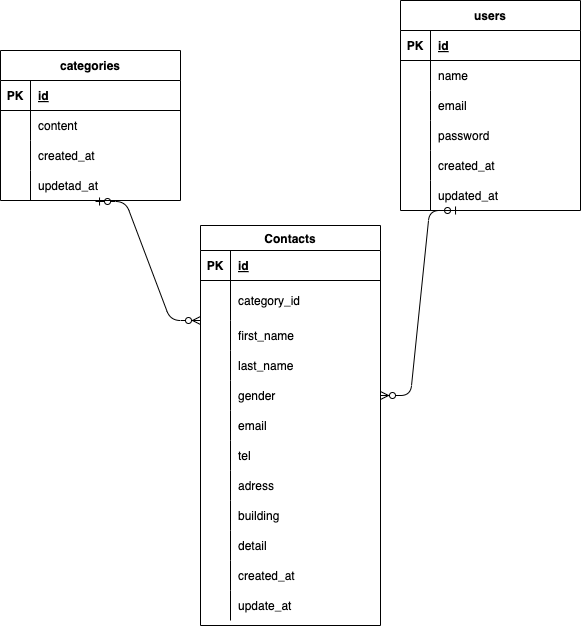

The diagram above was exported from draw.io. Its source (the exported page's mxGraphModel, read from the mxfile embedded in the PNG):
<mxGraphModel dx="736" dy="391" grid="1" gridSize="10" guides="1" tooltips="1" connect="1" arrows="1" fold="1" page="1" pageScale="1" pageWidth="827" pageHeight="1169" math="0" shadow="0">
  <root>
    <mxCell id="0" />
    <mxCell id="1" parent="0" />
    <mxCell id="15" value="Contacts" style="shape=table;startSize=25;container=1;collapsible=1;childLayout=tableLayout;fixedRows=1;rowLines=0;fontStyle=1;align=center;resizeLast=1;" parent="1" vertex="1">
      <mxGeometry x="340" y="385" width="180" height="400" as="geometry" />
    </mxCell>
    <mxCell id="16" value="" style="shape=tableRow;horizontal=0;startSize=0;swimlaneHead=0;swimlaneBody=0;fillColor=none;collapsible=0;dropTarget=0;points=[[0,0.5],[1,0.5]];portConstraint=eastwest;top=0;left=0;right=0;bottom=1;" parent="15" vertex="1">
      <mxGeometry y="25" width="180" height="30" as="geometry" />
    </mxCell>
    <mxCell id="17" value="PK" style="shape=partialRectangle;connectable=0;fillColor=none;top=0;left=0;bottom=0;right=0;fontStyle=1;overflow=hidden;" parent="16" vertex="1">
      <mxGeometry width="30" height="30" as="geometry">
        <mxRectangle width="30" height="30" as="alternateBounds" />
      </mxGeometry>
    </mxCell>
    <mxCell id="18" value="id" style="shape=partialRectangle;connectable=0;fillColor=none;top=0;left=0;bottom=0;right=0;align=left;spacingLeft=6;fontStyle=5;overflow=hidden;" parent="16" vertex="1">
      <mxGeometry x="30" width="150" height="30" as="geometry">
        <mxRectangle width="150" height="30" as="alternateBounds" />
      </mxGeometry>
    </mxCell>
    <mxCell id="19" value="" style="shape=tableRow;horizontal=0;startSize=0;swimlaneHead=0;swimlaneBody=0;fillColor=none;collapsible=0;dropTarget=0;points=[[0,0.5],[1,0.5]];portConstraint=eastwest;top=0;left=0;right=0;bottom=0;" parent="15" vertex="1">
      <mxGeometry y="55" width="180" height="40" as="geometry" />
    </mxCell>
    <mxCell id="20" value="" style="shape=partialRectangle;connectable=0;fillColor=none;top=0;left=0;bottom=0;right=0;editable=1;overflow=hidden;" parent="19" vertex="1">
      <mxGeometry width="30" height="40" as="geometry">
        <mxRectangle width="30" height="40" as="alternateBounds" />
      </mxGeometry>
    </mxCell>
    <mxCell id="21" value="category_id" style="shape=partialRectangle;connectable=0;fillColor=none;top=0;left=0;bottom=0;right=0;align=left;spacingLeft=6;overflow=hidden;" parent="19" vertex="1">
      <mxGeometry x="30" width="150" height="40" as="geometry">
        <mxRectangle width="150" height="40" as="alternateBounds" />
      </mxGeometry>
    </mxCell>
    <mxCell id="22" value="" style="shape=tableRow;horizontal=0;startSize=0;swimlaneHead=0;swimlaneBody=0;fillColor=none;collapsible=0;dropTarget=0;points=[[0,0.5],[1,0.5]];portConstraint=eastwest;top=0;left=0;right=0;bottom=0;" parent="15" vertex="1">
      <mxGeometry y="95" width="180" height="30" as="geometry" />
    </mxCell>
    <mxCell id="23" value="" style="shape=partialRectangle;connectable=0;fillColor=none;top=0;left=0;bottom=0;right=0;editable=1;overflow=hidden;" parent="22" vertex="1">
      <mxGeometry width="30" height="30" as="geometry">
        <mxRectangle width="30" height="30" as="alternateBounds" />
      </mxGeometry>
    </mxCell>
    <mxCell id="24" value="first_name" style="shape=partialRectangle;connectable=0;fillColor=none;top=0;left=0;bottom=0;right=0;align=left;spacingLeft=6;overflow=hidden;" parent="22" vertex="1">
      <mxGeometry x="30" width="150" height="30" as="geometry">
        <mxRectangle width="150" height="30" as="alternateBounds" />
      </mxGeometry>
    </mxCell>
    <mxCell id="25" value="" style="shape=tableRow;horizontal=0;startSize=0;swimlaneHead=0;swimlaneBody=0;fillColor=none;collapsible=0;dropTarget=0;points=[[0,0.5],[1,0.5]];portConstraint=eastwest;top=0;left=0;right=0;bottom=0;" parent="15" vertex="1">
      <mxGeometry y="125" width="180" height="30" as="geometry" />
    </mxCell>
    <mxCell id="26" value="" style="shape=partialRectangle;connectable=0;fillColor=none;top=0;left=0;bottom=0;right=0;editable=1;overflow=hidden;" parent="25" vertex="1">
      <mxGeometry width="30" height="30" as="geometry">
        <mxRectangle width="30" height="30" as="alternateBounds" />
      </mxGeometry>
    </mxCell>
    <mxCell id="27" value="last_name" style="shape=partialRectangle;connectable=0;fillColor=none;top=0;left=0;bottom=0;right=0;align=left;spacingLeft=6;overflow=hidden;" parent="25" vertex="1">
      <mxGeometry x="30" width="150" height="30" as="geometry">
        <mxRectangle width="150" height="30" as="alternateBounds" />
      </mxGeometry>
    </mxCell>
    <mxCell id="74" style="shape=tableRow;horizontal=0;startSize=0;swimlaneHead=0;swimlaneBody=0;fillColor=none;collapsible=0;dropTarget=0;points=[[0,0.5],[1,0.5]];portConstraint=eastwest;top=0;left=0;right=0;bottom=0;" parent="15" vertex="1">
      <mxGeometry y="155" width="180" height="30" as="geometry" />
    </mxCell>
    <mxCell id="75" style="shape=partialRectangle;connectable=0;fillColor=none;top=0;left=0;bottom=0;right=0;editable=1;overflow=hidden;" parent="74" vertex="1">
      <mxGeometry width="30" height="30" as="geometry">
        <mxRectangle width="30" height="30" as="alternateBounds" />
      </mxGeometry>
    </mxCell>
    <mxCell id="76" value="gender" style="shape=partialRectangle;connectable=0;fillColor=none;top=0;left=0;bottom=0;right=0;align=left;spacingLeft=6;overflow=hidden;" parent="74" vertex="1">
      <mxGeometry x="30" width="150" height="30" as="geometry">
        <mxRectangle width="150" height="30" as="alternateBounds" />
      </mxGeometry>
    </mxCell>
    <mxCell id="71" style="shape=tableRow;horizontal=0;startSize=0;swimlaneHead=0;swimlaneBody=0;fillColor=none;collapsible=0;dropTarget=0;points=[[0,0.5],[1,0.5]];portConstraint=eastwest;top=0;left=0;right=0;bottom=0;" parent="15" vertex="1">
      <mxGeometry y="185" width="180" height="30" as="geometry" />
    </mxCell>
    <mxCell id="72" style="shape=partialRectangle;connectable=0;fillColor=none;top=0;left=0;bottom=0;right=0;editable=1;overflow=hidden;" parent="71" vertex="1">
      <mxGeometry width="30" height="30" as="geometry">
        <mxRectangle width="30" height="30" as="alternateBounds" />
      </mxGeometry>
    </mxCell>
    <mxCell id="73" value="email" style="shape=partialRectangle;connectable=0;fillColor=none;top=0;left=0;bottom=0;right=0;align=left;spacingLeft=6;overflow=hidden;" parent="71" vertex="1">
      <mxGeometry x="30" width="150" height="30" as="geometry">
        <mxRectangle width="150" height="30" as="alternateBounds" />
      </mxGeometry>
    </mxCell>
    <mxCell id="68" style="shape=tableRow;horizontal=0;startSize=0;swimlaneHead=0;swimlaneBody=0;fillColor=none;collapsible=0;dropTarget=0;points=[[0,0.5],[1,0.5]];portConstraint=eastwest;top=0;left=0;right=0;bottom=0;" parent="15" vertex="1">
      <mxGeometry y="215" width="180" height="30" as="geometry" />
    </mxCell>
    <mxCell id="69" style="shape=partialRectangle;connectable=0;fillColor=none;top=0;left=0;bottom=0;right=0;editable=1;overflow=hidden;" parent="68" vertex="1">
      <mxGeometry width="30" height="30" as="geometry">
        <mxRectangle width="30" height="30" as="alternateBounds" />
      </mxGeometry>
    </mxCell>
    <mxCell id="70" value="tel" style="shape=partialRectangle;connectable=0;fillColor=none;top=0;left=0;bottom=0;right=0;align=left;spacingLeft=6;overflow=hidden;" parent="68" vertex="1">
      <mxGeometry x="30" width="150" height="30" as="geometry">
        <mxRectangle width="150" height="30" as="alternateBounds" />
      </mxGeometry>
    </mxCell>
    <mxCell id="65" style="shape=tableRow;horizontal=0;startSize=0;swimlaneHead=0;swimlaneBody=0;fillColor=none;collapsible=0;dropTarget=0;points=[[0,0.5],[1,0.5]];portConstraint=eastwest;top=0;left=0;right=0;bottom=0;" parent="15" vertex="1">
      <mxGeometry y="245" width="180" height="30" as="geometry" />
    </mxCell>
    <mxCell id="66" style="shape=partialRectangle;connectable=0;fillColor=none;top=0;left=0;bottom=0;right=0;editable=1;overflow=hidden;" parent="65" vertex="1">
      <mxGeometry width="30" height="30" as="geometry">
        <mxRectangle width="30" height="30" as="alternateBounds" />
      </mxGeometry>
    </mxCell>
    <mxCell id="67" value="adress" style="shape=partialRectangle;connectable=0;fillColor=none;top=0;left=0;bottom=0;right=0;align=left;spacingLeft=6;overflow=hidden;" parent="65" vertex="1">
      <mxGeometry x="30" width="150" height="30" as="geometry">
        <mxRectangle width="150" height="30" as="alternateBounds" />
      </mxGeometry>
    </mxCell>
    <mxCell id="62" style="shape=tableRow;horizontal=0;startSize=0;swimlaneHead=0;swimlaneBody=0;fillColor=none;collapsible=0;dropTarget=0;points=[[0,0.5],[1,0.5]];portConstraint=eastwest;top=0;left=0;right=0;bottom=0;" parent="15" vertex="1">
      <mxGeometry y="275" width="180" height="30" as="geometry" />
    </mxCell>
    <mxCell id="63" style="shape=partialRectangle;connectable=0;fillColor=none;top=0;left=0;bottom=0;right=0;editable=1;overflow=hidden;" parent="62" vertex="1">
      <mxGeometry width="30" height="30" as="geometry">
        <mxRectangle width="30" height="30" as="alternateBounds" />
      </mxGeometry>
    </mxCell>
    <mxCell id="64" value="building" style="shape=partialRectangle;connectable=0;fillColor=none;top=0;left=0;bottom=0;right=0;align=left;spacingLeft=6;overflow=hidden;" parent="62" vertex="1">
      <mxGeometry x="30" width="150" height="30" as="geometry">
        <mxRectangle width="150" height="30" as="alternateBounds" />
      </mxGeometry>
    </mxCell>
    <mxCell id="59" style="shape=tableRow;horizontal=0;startSize=0;swimlaneHead=0;swimlaneBody=0;fillColor=none;collapsible=0;dropTarget=0;points=[[0,0.5],[1,0.5]];portConstraint=eastwest;top=0;left=0;right=0;bottom=0;" parent="15" vertex="1">
      <mxGeometry y="305" width="180" height="30" as="geometry" />
    </mxCell>
    <mxCell id="60" style="shape=partialRectangle;connectable=0;fillColor=none;top=0;left=0;bottom=0;right=0;editable=1;overflow=hidden;" parent="59" vertex="1">
      <mxGeometry width="30" height="30" as="geometry">
        <mxRectangle width="30" height="30" as="alternateBounds" />
      </mxGeometry>
    </mxCell>
    <mxCell id="61" value="detail" style="shape=partialRectangle;connectable=0;fillColor=none;top=0;left=0;bottom=0;right=0;align=left;spacingLeft=6;overflow=hidden;" parent="59" vertex="1">
      <mxGeometry x="30" width="150" height="30" as="geometry">
        <mxRectangle width="150" height="30" as="alternateBounds" />
      </mxGeometry>
    </mxCell>
    <mxCell id="56" style="shape=tableRow;horizontal=0;startSize=0;swimlaneHead=0;swimlaneBody=0;fillColor=none;collapsible=0;dropTarget=0;points=[[0,0.5],[1,0.5]];portConstraint=eastwest;top=0;left=0;right=0;bottom=0;" parent="15" vertex="1">
      <mxGeometry y="335" width="180" height="30" as="geometry" />
    </mxCell>
    <mxCell id="57" style="shape=partialRectangle;connectable=0;fillColor=none;top=0;left=0;bottom=0;right=0;editable=1;overflow=hidden;" parent="56" vertex="1">
      <mxGeometry width="30" height="30" as="geometry">
        <mxRectangle width="30" height="30" as="alternateBounds" />
      </mxGeometry>
    </mxCell>
    <mxCell id="58" value="created_at" style="shape=partialRectangle;connectable=0;fillColor=none;top=0;left=0;bottom=0;right=0;align=left;spacingLeft=6;overflow=hidden;" parent="56" vertex="1">
      <mxGeometry x="30" width="150" height="30" as="geometry">
        <mxRectangle width="150" height="30" as="alternateBounds" />
      </mxGeometry>
    </mxCell>
    <mxCell id="53" style="shape=tableRow;horizontal=0;startSize=0;swimlaneHead=0;swimlaneBody=0;fillColor=none;collapsible=0;dropTarget=0;points=[[0,0.5],[1,0.5]];portConstraint=eastwest;top=0;left=0;right=0;bottom=0;" parent="15" vertex="1">
      <mxGeometry y="365" width="180" height="30" as="geometry" />
    </mxCell>
    <mxCell id="54" style="shape=partialRectangle;connectable=0;fillColor=none;top=0;left=0;bottom=0;right=0;editable=1;overflow=hidden;" parent="53" vertex="1">
      <mxGeometry width="30" height="30" as="geometry">
        <mxRectangle width="30" height="30" as="alternateBounds" />
      </mxGeometry>
    </mxCell>
    <mxCell id="55" value="update_at" style="shape=partialRectangle;connectable=0;fillColor=none;top=0;left=0;bottom=0;right=0;align=left;spacingLeft=6;overflow=hidden;" parent="53" vertex="1">
      <mxGeometry x="30" width="150" height="30" as="geometry">
        <mxRectangle width="150" height="30" as="alternateBounds" />
      </mxGeometry>
    </mxCell>
    <mxCell id="107" value="" style="edgeStyle=entityRelationEdgeStyle;fontSize=12;html=1;endArrow=ERzeroToMany;startArrow=ERzeroToOne;entryX=1;entryY=0.5;entryDx=0;entryDy=0;exitX=0.328;exitY=1;exitDx=0;exitDy=0;exitPerimeter=0;" parent="1" target="74" edge="1" source="139">
      <mxGeometry width="100" height="100" relative="1" as="geometry">
        <mxPoint x="621" y="405" as="sourcePoint" />
        <mxPoint x="430" y="390" as="targetPoint" />
      </mxGeometry>
    </mxCell>
    <mxCell id="109" value="" style="edgeStyle=entityRelationEdgeStyle;fontSize=12;html=1;endArrow=ERzeroToMany;startArrow=ERzeroToOne;entryX=0;entryY=1;entryDx=0;entryDy=0;entryPerimeter=0;exitX=0.528;exitY=1.033;exitDx=0;exitDy=0;exitPerimeter=0;" edge="1" parent="1" source="120" target="19">
      <mxGeometry width="100" height="100" relative="1" as="geometry">
        <mxPoint x="190" y="390" as="sourcePoint" />
        <mxPoint x="350" y="460" as="targetPoint" />
      </mxGeometry>
    </mxCell>
    <mxCell id="110" value="categories" style="shape=table;startSize=30;container=1;collapsible=1;childLayout=tableLayout;fixedRows=1;rowLines=0;fontStyle=1;align=center;resizeLast=1;" vertex="1" parent="1">
      <mxGeometry x="140" y="210" width="180" height="150" as="geometry" />
    </mxCell>
    <mxCell id="111" value="" style="shape=tableRow;horizontal=0;startSize=0;swimlaneHead=0;swimlaneBody=0;fillColor=none;collapsible=0;dropTarget=0;points=[[0,0.5],[1,0.5]];portConstraint=eastwest;top=0;left=0;right=0;bottom=1;" vertex="1" parent="110">
      <mxGeometry y="30" width="180" height="30" as="geometry" />
    </mxCell>
    <mxCell id="112" value="PK" style="shape=partialRectangle;connectable=0;fillColor=none;top=0;left=0;bottom=0;right=0;fontStyle=1;overflow=hidden;" vertex="1" parent="111">
      <mxGeometry width="30" height="30" as="geometry">
        <mxRectangle width="30" height="30" as="alternateBounds" />
      </mxGeometry>
    </mxCell>
    <mxCell id="113" value="id" style="shape=partialRectangle;connectable=0;fillColor=none;top=0;left=0;bottom=0;right=0;align=left;spacingLeft=6;fontStyle=5;overflow=hidden;" vertex="1" parent="111">
      <mxGeometry x="30" width="150" height="30" as="geometry">
        <mxRectangle width="150" height="30" as="alternateBounds" />
      </mxGeometry>
    </mxCell>
    <mxCell id="114" value="" style="shape=tableRow;horizontal=0;startSize=0;swimlaneHead=0;swimlaneBody=0;fillColor=none;collapsible=0;dropTarget=0;points=[[0,0.5],[1,0.5]];portConstraint=eastwest;top=0;left=0;right=0;bottom=0;" vertex="1" parent="110">
      <mxGeometry y="60" width="180" height="30" as="geometry" />
    </mxCell>
    <mxCell id="115" value="" style="shape=partialRectangle;connectable=0;fillColor=none;top=0;left=0;bottom=0;right=0;editable=1;overflow=hidden;" vertex="1" parent="114">
      <mxGeometry width="30" height="30" as="geometry">
        <mxRectangle width="30" height="30" as="alternateBounds" />
      </mxGeometry>
    </mxCell>
    <mxCell id="116" value="content" style="shape=partialRectangle;connectable=0;fillColor=none;top=0;left=0;bottom=0;right=0;align=left;spacingLeft=6;overflow=hidden;" vertex="1" parent="114">
      <mxGeometry x="30" width="150" height="30" as="geometry">
        <mxRectangle width="150" height="30" as="alternateBounds" />
      </mxGeometry>
    </mxCell>
    <mxCell id="117" value="" style="shape=tableRow;horizontal=0;startSize=0;swimlaneHead=0;swimlaneBody=0;fillColor=none;collapsible=0;dropTarget=0;points=[[0,0.5],[1,0.5]];portConstraint=eastwest;top=0;left=0;right=0;bottom=0;" vertex="1" parent="110">
      <mxGeometry y="90" width="180" height="30" as="geometry" />
    </mxCell>
    <mxCell id="118" value="" style="shape=partialRectangle;connectable=0;fillColor=none;top=0;left=0;bottom=0;right=0;editable=1;overflow=hidden;" vertex="1" parent="117">
      <mxGeometry width="30" height="30" as="geometry">
        <mxRectangle width="30" height="30" as="alternateBounds" />
      </mxGeometry>
    </mxCell>
    <mxCell id="119" value="created_at" style="shape=partialRectangle;connectable=0;fillColor=none;top=0;left=0;bottom=0;right=0;align=left;spacingLeft=6;overflow=hidden;" vertex="1" parent="117">
      <mxGeometry x="30" width="150" height="30" as="geometry">
        <mxRectangle width="150" height="30" as="alternateBounds" />
      </mxGeometry>
    </mxCell>
    <mxCell id="120" value="" style="shape=tableRow;horizontal=0;startSize=0;swimlaneHead=0;swimlaneBody=0;fillColor=none;collapsible=0;dropTarget=0;points=[[0,0.5],[1,0.5]];portConstraint=eastwest;top=0;left=0;right=0;bottom=0;" vertex="1" parent="110">
      <mxGeometry y="120" width="180" height="30" as="geometry" />
    </mxCell>
    <mxCell id="121" value="" style="shape=partialRectangle;connectable=0;fillColor=none;top=0;left=0;bottom=0;right=0;editable=1;overflow=hidden;" vertex="1" parent="120">
      <mxGeometry width="30" height="30" as="geometry">
        <mxRectangle width="30" height="30" as="alternateBounds" />
      </mxGeometry>
    </mxCell>
    <mxCell id="122" value="updetad_at" style="shape=partialRectangle;connectable=0;fillColor=none;top=0;left=0;bottom=0;right=0;align=left;spacingLeft=6;overflow=hidden;" vertex="1" parent="120">
      <mxGeometry x="30" width="150" height="30" as="geometry">
        <mxRectangle width="150" height="30" as="alternateBounds" />
      </mxGeometry>
    </mxCell>
    <mxCell id="123" value="users" style="shape=table;startSize=30;container=1;collapsible=1;childLayout=tableLayout;fixedRows=1;rowLines=0;fontStyle=1;align=center;resizeLast=1;" vertex="1" parent="1">
      <mxGeometry x="540" y="160" width="180" height="210" as="geometry" />
    </mxCell>
    <mxCell id="124" value="" style="shape=tableRow;horizontal=0;startSize=0;swimlaneHead=0;swimlaneBody=0;fillColor=none;collapsible=0;dropTarget=0;points=[[0,0.5],[1,0.5]];portConstraint=eastwest;top=0;left=0;right=0;bottom=1;" vertex="1" parent="123">
      <mxGeometry y="30" width="180" height="30" as="geometry" />
    </mxCell>
    <mxCell id="125" value="PK" style="shape=partialRectangle;connectable=0;fillColor=none;top=0;left=0;bottom=0;right=0;fontStyle=1;overflow=hidden;" vertex="1" parent="124">
      <mxGeometry width="30" height="30" as="geometry">
        <mxRectangle width="30" height="30" as="alternateBounds" />
      </mxGeometry>
    </mxCell>
    <mxCell id="126" value="id" style="shape=partialRectangle;connectable=0;fillColor=none;top=0;left=0;bottom=0;right=0;align=left;spacingLeft=6;fontStyle=5;overflow=hidden;" vertex="1" parent="124">
      <mxGeometry x="30" width="150" height="30" as="geometry">
        <mxRectangle width="150" height="30" as="alternateBounds" />
      </mxGeometry>
    </mxCell>
    <mxCell id="127" value="" style="shape=tableRow;horizontal=0;startSize=0;swimlaneHead=0;swimlaneBody=0;fillColor=none;collapsible=0;dropTarget=0;points=[[0,0.5],[1,0.5]];portConstraint=eastwest;top=0;left=0;right=0;bottom=0;" vertex="1" parent="123">
      <mxGeometry y="60" width="180" height="30" as="geometry" />
    </mxCell>
    <mxCell id="128" value="" style="shape=partialRectangle;connectable=0;fillColor=none;top=0;left=0;bottom=0;right=0;editable=1;overflow=hidden;" vertex="1" parent="127">
      <mxGeometry width="30" height="30" as="geometry">
        <mxRectangle width="30" height="30" as="alternateBounds" />
      </mxGeometry>
    </mxCell>
    <mxCell id="129" value="name" style="shape=partialRectangle;connectable=0;fillColor=none;top=0;left=0;bottom=0;right=0;align=left;spacingLeft=6;overflow=hidden;" vertex="1" parent="127">
      <mxGeometry x="30" width="150" height="30" as="geometry">
        <mxRectangle width="150" height="30" as="alternateBounds" />
      </mxGeometry>
    </mxCell>
    <mxCell id="130" value="" style="shape=tableRow;horizontal=0;startSize=0;swimlaneHead=0;swimlaneBody=0;fillColor=none;collapsible=0;dropTarget=0;points=[[0,0.5],[1,0.5]];portConstraint=eastwest;top=0;left=0;right=0;bottom=0;" vertex="1" parent="123">
      <mxGeometry y="90" width="180" height="30" as="geometry" />
    </mxCell>
    <mxCell id="131" value="" style="shape=partialRectangle;connectable=0;fillColor=none;top=0;left=0;bottom=0;right=0;editable=1;overflow=hidden;" vertex="1" parent="130">
      <mxGeometry width="30" height="30" as="geometry">
        <mxRectangle width="30" height="30" as="alternateBounds" />
      </mxGeometry>
    </mxCell>
    <mxCell id="132" value="email" style="shape=partialRectangle;connectable=0;fillColor=none;top=0;left=0;bottom=0;right=0;align=left;spacingLeft=6;overflow=hidden;" vertex="1" parent="130">
      <mxGeometry x="30" width="150" height="30" as="geometry">
        <mxRectangle width="150" height="30" as="alternateBounds" />
      </mxGeometry>
    </mxCell>
    <mxCell id="133" value="" style="shape=tableRow;horizontal=0;startSize=0;swimlaneHead=0;swimlaneBody=0;fillColor=none;collapsible=0;dropTarget=0;points=[[0,0.5],[1,0.5]];portConstraint=eastwest;top=0;left=0;right=0;bottom=0;" vertex="1" parent="123">
      <mxGeometry y="120" width="180" height="30" as="geometry" />
    </mxCell>
    <mxCell id="134" value="" style="shape=partialRectangle;connectable=0;fillColor=none;top=0;left=0;bottom=0;right=0;editable=1;overflow=hidden;" vertex="1" parent="133">
      <mxGeometry width="30" height="30" as="geometry">
        <mxRectangle width="30" height="30" as="alternateBounds" />
      </mxGeometry>
    </mxCell>
    <mxCell id="135" value="password" style="shape=partialRectangle;connectable=0;fillColor=none;top=0;left=0;bottom=0;right=0;align=left;spacingLeft=6;overflow=hidden;" vertex="1" parent="133">
      <mxGeometry x="30" width="150" height="30" as="geometry">
        <mxRectangle width="150" height="30" as="alternateBounds" />
      </mxGeometry>
    </mxCell>
    <mxCell id="136" style="shape=tableRow;horizontal=0;startSize=0;swimlaneHead=0;swimlaneBody=0;fillColor=none;collapsible=0;dropTarget=0;points=[[0,0.5],[1,0.5]];portConstraint=eastwest;top=0;left=0;right=0;bottom=0;" vertex="1" parent="123">
      <mxGeometry y="150" width="180" height="30" as="geometry" />
    </mxCell>
    <mxCell id="137" style="shape=partialRectangle;connectable=0;fillColor=none;top=0;left=0;bottom=0;right=0;editable=1;overflow=hidden;" vertex="1" parent="136">
      <mxGeometry width="30" height="30" as="geometry">
        <mxRectangle width="30" height="30" as="alternateBounds" />
      </mxGeometry>
    </mxCell>
    <mxCell id="138" value="created_at" style="shape=partialRectangle;connectable=0;fillColor=none;top=0;left=0;bottom=0;right=0;align=left;spacingLeft=6;overflow=hidden;" vertex="1" parent="136">
      <mxGeometry x="30" width="150" height="30" as="geometry">
        <mxRectangle width="150" height="30" as="alternateBounds" />
      </mxGeometry>
    </mxCell>
    <mxCell id="139" style="shape=tableRow;horizontal=0;startSize=0;swimlaneHead=0;swimlaneBody=0;fillColor=none;collapsible=0;dropTarget=0;points=[[0,0.5],[1,0.5]];portConstraint=eastwest;top=0;left=0;right=0;bottom=0;" vertex="1" parent="123">
      <mxGeometry y="180" width="180" height="30" as="geometry" />
    </mxCell>
    <mxCell id="140" style="shape=partialRectangle;connectable=0;fillColor=none;top=0;left=0;bottom=0;right=0;editable=1;overflow=hidden;" vertex="1" parent="139">
      <mxGeometry width="30" height="30" as="geometry">
        <mxRectangle width="30" height="30" as="alternateBounds" />
      </mxGeometry>
    </mxCell>
    <mxCell id="141" value="updated_at" style="shape=partialRectangle;connectable=0;fillColor=none;top=0;left=0;bottom=0;right=0;align=left;spacingLeft=6;overflow=hidden;" vertex="1" parent="139">
      <mxGeometry x="30" width="150" height="30" as="geometry">
        <mxRectangle width="150" height="30" as="alternateBounds" />
      </mxGeometry>
    </mxCell>
  </root>
</mxGraphModel>